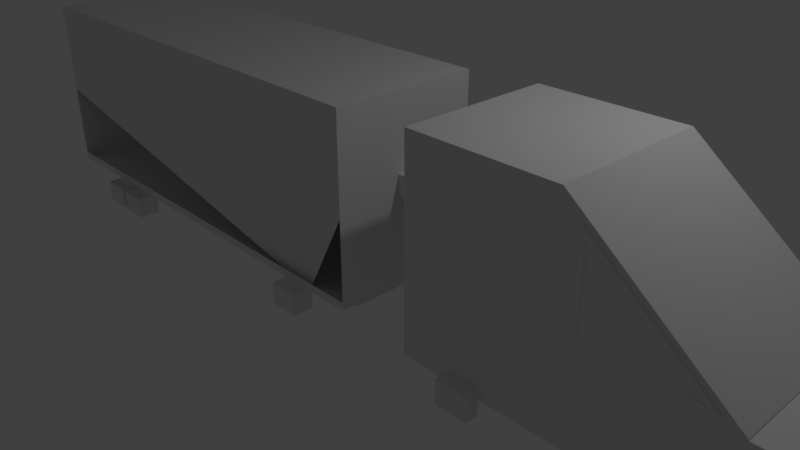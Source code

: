 # Source: truckBroken.blend  (saved by Blender 2.79.0; exported with 4.5.12 LTS)
import bpy
from mathutils import Matrix  # noqa: F401  (used for matrix-valued properties, if any)

bpy.ops.wm.read_factory_settings(use_empty=True)
scene = bpy.context.scene
scene.name = 'Scene'

# ---- collections
col_collection_1 = bpy.data.collections.new('Collection 1'); scene.collection.children.link(col_collection_1)

# ---- materials (node trees are filled in below, after node groups)
mat_material = bpy.data.materials.new('Material')
mat_material.alpha_threshold = 0.0
mat_material.use_transparent_shadow = False
mat_material.roughness = 0.5
mat_material.line_color = (0.0, 0.0, 0.0, 1.0)

# ---- material node trees

# ---- world
world_world = bpy.data.worlds.new('World'); scene.world = world_world
world_world.color = (0.05088, 0.05088, 0.05088)
world_world.use_sun_shadow = False
world_world.sun_shadow_jitter_overblur = 0.0
world_world.cycles.sampling_method = 'MANUAL'

# ---- cameras
cam_camera = bpy.data.cameras.new('Camera')
cam_camera.clip_end = 100.0
cam_camera.lens = 35.0
cam_camera.sensor_width = 32.0
cam_camera.sensor_height = 18.0
cam_camera.ortho_scale = 7.314
cam_camera.dof.focus_distance = 0.0
cam_camera.dof.aperture_fstop = 128.0

# ---- lights
light_lamp = bpy.data.lights.new('Lamp', 'POINT')
light_lamp.transmission_factor = 0.0
light_lamp.cutoff_distance = 30.0
light_lamp.energy = 100.0
light_lamp.shadow_buffer_clip_start = 1.001
light_lamp.shadow_soft_size = 0.1
light_lamp.shadow_maximum_resolution = 0.006
light_lamp.use_absolute_resolution = True

# ---- meshes
me_cube_001 = bpy.data.meshes.new('Cube.001')
me_cube_001.from_pydata([(-1.0, -1.0, -1.0), (-1.0, -1.0, 1.0), (-1.0, 1.0, -1.0), (-1.0, 1.0, 1.0), (1.0, -1.0, -1.0), (1.0, -1.0, 1.0), (1.0, 1.0, -1.0), (1.0, 1.0, 1.0), (-1.0, 1.0, -1.0), (-1.0, -1.0, -1.0), (-1.0, -1.0, 1.0), (-1.0, 1.0, 1.0), (1.0, 1.0, -1.0), (1.0, 1.0, 1.0), (1.0, -1.0, -1.0), (1.0, -1.0, 1.0), (-6.039, 1.0, -1.0), (-6.039, -1.0, -1.0), (-6.039, -1.0, 1.0), (-6.039, 1.0, 1.0), (-51.93, -0.957, 1.043), (-51.93, -1.043, 1.043), (-51.93, -1.043, 0.957), (-51.93, -0.957, 0.957), (-6.039, -1.0, 8.047), (-6.039, 1.0, 8.047), (-51.93, -1.043, -0.957), (-51.93, -1.0, -1.043), (-6.039, 1.0, -8.487), (-6.039, -1.0, -8.487), (-51.93, -0.957, -1.043), (-51.93, -0.957, -0.957), (-6.039, -5.735, -1.0), (-6.039, -5.735, 1.0), (-51.93, 1.043, -0.957), (-51.93, 0.957, -0.957), (-6.039, -5.735, 8.047), (-51.5, -5.735, 8.047), (-51.5, -5.735, -8.487), (-6.039, -5.735, -8.487), (-6.039, 6.292, 1.0), (-6.039, 6.292, -1.0), (-51.93, 0.957, -1.043), (-51.93, 1.043, -1.043), (-51.5, 6.292, 8.047), (-6.039, 6.292, 8.047), (-6.039, 6.292, -8.487), (-51.5, 6.292, -8.487), (-51.5, 0.957, -1.043), (-51.5, 0.957, -0.957), (-51.5, 1.043, -0.957), (-51.5, 1.043, -1.043), (-51.5, -0.957, -1.043), (-51.5, -1.0, -1.043), (-51.5, -1.043, -0.957), (-51.5, -0.957, -0.957), (-51.5, -1.043, 0.957), (-51.5, -1.043, 1.043), (-51.5, -0.957, 1.043), (-51.5, -0.957, 0.957), (-51.5, 0.957, 1.043), (-51.5, 1.0, 1.043), (-51.5, 1.043, 0.957), (-51.5, 0.957, 0.957), (-51.5, -0.957, 8.004), (-51.5, -1.043, 8.047), (-51.5, 0.957, 8.004), (-51.5, 1.0, 8.047), (-51.5, 0.957, -8.444), (-51.5, 1.043, -8.487), (-51.5, -0.957, -8.444), (-51.5, -1.0, -8.487), (-51.5, -5.692, -0.957), (-51.5, -5.735, -1.043), (-51.5, -5.692, 0.957), (-51.5, -5.735, 1.0), (-51.5, 6.249, 0.957), (-51.5, 6.292, 1.043), (-51.5, 6.249, -0.957), (-51.5, 6.292, -1.0), (-51.93, 0.957, 0.957), (-51.93, 0.957, 1.043), (-51.93, 1.0, 1.043), (-51.93, 1.043, 0.957), (-51.93, 6.249, -0.957), (-51.93, 6.292, -1.0), (-51.93, -0.957, 8.004), (-51.93, -1.043, 8.047), (-51.93, 1.0, 8.047), (-51.93, 0.957, 8.004), (-51.93, 0.957, -8.444), (-51.93, 1.043, -8.487), (-51.93, -1.0, -8.487), (-51.93, -0.957, -8.444), (-51.93, -5.692, -0.957), (-51.93, -5.735, -1.043), (-51.93, -5.735, 1.0), (-51.93, -5.692, 0.957), (-51.93, 6.249, 0.957), (-51.93, 6.292, 1.043), (-6.039, -5.735, -9.255), (-6.039, -1.0, -9.255), (-6.039, 1.0, -9.255), (-51.5, -5.735, -9.255), (-6.039, 6.292, -9.255), (-51.5, 6.292, -9.255), (-51.5, 1.043, -9.255), (-51.5, -1.0, -9.255), (-6.039, -5.735, -9.454), (-6.039, -1.0, -9.454), (-6.039, 1.0, -9.454), (-51.5, -5.735, -9.454), (-6.039, 6.292, -9.454), (-51.5, 6.292, -9.454), (-51.5, 1.043, -9.454), (-51.5, -1.0, -9.454), (-6.039, 6.949, 1.0), (-6.039, 6.949, -1.0), (-51.5, 6.949, 8.047), (-6.039, 6.949, 8.047), (-6.039, 6.949, -8.487), (-51.5, 6.949, -8.487), (-51.5, 6.949, 1.043), (-51.5, 6.949, -1.0), (-6.039, 6.949, -9.255), (-51.5, 6.949, -9.255), (-51.5, 6.949, -9.454), (-6.039, 6.949, -9.454), (-6.039, -7.22, -1.0), (-6.039, -7.22, 1.0), (-6.039, -7.22, 8.047), (-51.5, -7.22, 8.047), (-51.5, -7.22, -8.487), (-6.039, -7.22, -8.487), (-51.5, -7.22, -1.043), (-51.5, -7.22, 1.0), (-51.5, -7.22, -9.255), (-6.039, -7.22, -9.255), (-13.9, 6.302, -9.246), (-11.06, 6.302, -9.246), (-11.06, 6.302, -11.34), (-13.9, 6.302, -11.34), (-10.9, -6.598, -9.253), (-13.75, -6.598, -9.265), (-13.75, -6.598, -11.35), (-10.9, -6.598, -11.35), (-11.06, 8.335, -9.246), (-13.9, 8.335, -9.246), (-11.06, 8.335, -11.34), (-13.9, 8.335, -11.34), (-13.75, -8.631, -9.265), (-10.9, -8.631, -9.253), (-13.75, -8.631, -11.35), (-10.9, -8.631, -11.35), (-40.09, 6.302, -9.246), (-37.24, 6.302, -9.246), (-37.24, 6.302, -11.34), (-40.09, 6.302, -11.34), (-37.09, -6.598, -9.253), (-39.93, -6.598, -9.265), (-39.93, -6.598, -11.35), (-37.09, -6.598, -11.35), (-37.24, 8.335, -9.246), (-40.09, 8.335, -9.246), (-37.24, 8.335, -11.34), (-40.09, 8.335, -11.34), (-39.93, -8.631, -9.265), (-37.09, -8.631, -9.253), (-39.93, -8.631, -11.35), (-37.09, -8.631, -11.35), (-43.62, 6.302, -9.246), (-40.78, 6.302, -9.246), (-40.78, 6.302, -11.34), (-43.62, 6.302, -11.34), (-40.62, -6.598, -9.253), (-43.47, -6.598, -9.265), (-43.47, -6.598, -11.35), (-40.62, -6.598, -11.35), (-40.78, 8.335, -9.246), (-43.62, 8.335, -9.246), (-40.78, 8.335, -11.34), (-43.62, 8.335, -11.34), (-43.47, -8.631, -9.265), (-40.62, -8.631, -9.253), (-43.47, -8.631, -11.35), (-40.62, -8.631, -11.35)], [], [(0, 2, 3, 1), (2, 6, 7, 3), (6, 4, 5, 7), (4, 0, 1, 5), (2, 0, 4, 6), (7, 5, 1, 3), (10, 11, 19, 18), (8, 11, 13, 12), (12, 13, 15, 14), (14, 15, 10, 9), (8, 12, 14, 9), (13, 11, 10, 15), (19, 16, 41, 40), (8, 9, 17, 16), (11, 8, 16, 19), (9, 10, 18, 17), (50, 62, 76, 78), (18, 24, 36, 33), (53, 71, 38, 73), (38, 71, 107, 103), (24, 65, 37, 36), (65, 57, 75, 37), (18, 19, 25, 24), (56, 54, 72, 74), (29, 39, 100, 101), (55, 59, 63, 49), (29, 17, 32, 39), (16, 17, 29, 28), (36, 37, 131, 130), (41, 46, 120, 117), (32, 33, 129, 128), (100, 39, 133, 137), (17, 18, 33, 32), (61, 67, 44, 77), (60, 58, 64, 66), (67, 25, 45, 44), (77, 44, 118, 122), (42, 35, 34, 43), (104, 112, 127, 124), (25, 19, 40, 45), (16, 28, 46, 41), (46, 28, 102, 104), (69, 51, 79, 47), (24, 25, 67, 65), (68, 48, 42, 90), (77, 79, 85, 99), (70, 68, 90, 93), (50, 78, 84, 34), (56, 74, 97, 22), (49, 63, 80, 35), (69, 71, 92, 91), (75, 57, 21, 96), (62, 50, 34, 83), (72, 54, 26, 94), (63, 59, 23, 80), (60, 66, 89, 81), (53, 73, 95, 27), (58, 60, 81, 20), (67, 61, 82, 88), (74, 72, 94, 97), (59, 55, 31, 23), (57, 65, 87, 21), (54, 56, 22, 26), (64, 58, 20, 86), (52, 48, 68, 70), (30, 27, 26, 31), (22, 21, 20, 23), (81, 82, 83, 80), (42, 30, 31, 35), (26, 22, 23, 31), (20, 81, 80, 23), (83, 34, 35, 80), (34, 84, 85, 43), (87, 88, 89, 86), (86, 20, 21, 87), (88, 82, 81, 89), (91, 92, 93, 90), (90, 42, 43, 91), (92, 27, 30, 93), (95, 96, 97, 94), (27, 95, 94, 26), (96, 21, 22, 97), (99, 85, 84, 98), (82, 99, 98, 83), (79, 51, 43, 85), (78, 76, 98, 84), (51, 69, 91, 43), (61, 77, 99, 82), (71, 53, 27, 92), (65, 67, 88, 87), (76, 62, 83, 98), (52, 70, 93, 30), (48, 52, 30, 42), (66, 64, 86, 89), (55, 49, 35, 31), (73, 75, 96, 95), (100, 103, 111, 108), (104, 102, 110, 112), (106, 105, 113, 114), (71, 69, 106, 107), (69, 47, 105, 106), (38, 103, 136, 132), (28, 29, 101, 102), (44, 45, 119, 118), (110, 114, 113, 112), (115, 109, 108, 111), (110, 109, 115, 114), (101, 100, 108, 109), (103, 107, 115, 111), (107, 106, 114, 115), (46, 104, 124, 120), (102, 101, 109, 110), (116, 117, 123, 122), (116, 122, 118, 119), (151, 150, 152, 153), (121, 120, 124, 125), (125, 124, 127, 126), (47, 79, 123, 121), (105, 47, 121, 125), (45, 40, 116, 119), (112, 113, 126, 127), (113, 105, 125, 126), (40, 41, 117, 116), (79, 77, 122, 123), (147, 146, 148, 149), (135, 129, 130, 131), (128, 129, 135, 134), (133, 132, 136, 137), (37, 75, 135, 131), (75, 73, 134, 135), (33, 36, 130, 129), (103, 100, 137, 136), (39, 32, 128, 133), (73, 38, 132, 134), (139, 140, 148, 146), (117, 139, 138, 123), (141, 138, 147, 149), (134, 143, 142, 128), (144, 145, 153, 152), (142, 143, 150, 151), (140, 141, 149, 148), (145, 142, 151, 153), (138, 139, 146, 147), (143, 144, 152, 150), (167, 166, 168, 169), (163, 162, 164, 165), (155, 156, 164, 162), (157, 154, 163, 165), (160, 161, 169, 168), (158, 159, 166, 167), (156, 157, 165, 164), (161, 158, 167, 169), (154, 155, 162, 163), (159, 160, 168, 166), (183, 182, 184, 185), (179, 178, 180, 181), (171, 172, 180, 178), (173, 170, 179, 181), (176, 177, 185, 184), (174, 175, 182, 183), (172, 173, 181, 180), (177, 174, 183, 185), (170, 171, 178, 179), (175, 176, 184, 182)])
me_cube_001.use_remesh_preserve_volume = False
me_cube_001.use_remesh_preserve_attributes = False
me_cube_001.use_mirror_vertex_groups = False
me_cube_001.update()
me_cube = bpy.data.meshes.new('Cube')
me_cube.from_pydata([(7.464, 1.0, -0.5535), (7.464, -1.0, -0.5535), (1.907, -1.0, -0.5535), (1.907, 1.0, -0.5535), (7.464, 1.0, 0.5535), (7.464, -1.0, 0.5535), (1.907, -1.0, 0.5535), (1.907, 1.0, 0.5535), (5.611, 1.0, -0.5535), (3.759, 1.0, -0.5535), (5.611, -1.0, -0.5535), (3.759, -1.0, -0.5535), (5.611, 1.0, 0.5535), (3.759, 1.0, 0.5535), (5.611, -1.0, 0.5535), (3.759, -1.0, 0.5535), (3.759, 1.0, 2.031), (1.907, 1.0, 2.031), (3.759, -1.0, 2.031), (1.907, -1.0, 2.031), (5.611, 1.0, 0.566), (3.759, 1.0, 2.032), (5.611, -1.0, 0.566), (3.759, -1.0, 2.032), (3.985, -1.0, 0.6444), (5.385, -1.0, 0.6444), (5.385, -1.0, 0.6539), (3.985, -1.0, 1.762), (5.385, 1.0, 0.6444), (3.985, 1.0, 0.6444), (3.985, 1.0, 1.762), (5.385, 1.0, 0.6539), (5.385, -1.027, 0.6444), (3.985, -1.027, 0.6444), (5.385, -1.027, 0.6539), (3.985, -1.027, 1.762), (3.985, 1.027, 0.6444), (5.385, 1.027, 0.6444), (3.985, 1.027, 1.762), (5.385, 1.027, 0.6539), (4.038, -1.027, 0.6816), (5.253, -1.027, 0.6816), (5.253, -1.027, 0.6898), (4.038, -1.027, 1.652), (5.253, 1.027, 0.6816), (4.038, 1.027, 0.6816), (4.038, 1.027, 1.652), (5.253, 1.027, 0.6898), (4.038, 1.022, 1.167), (4.048, 1.012, 1.152), (4.048, 1.012, 1.173), (4.646, 1.022, 0.6817), (4.655, 1.012, 0.6914), (4.636, 1.012, 0.6914), (4.038, -1.022, 1.167), (4.048, -1.012, 1.173), (4.048, -1.012, 1.152), (4.646, -1.022, 1.171), (4.655, -1.012, 1.151), (4.636, -1.012, 1.166), (5.253, -1.022, 0.6858), (5.244, -1.012, 0.6792), (5.244, -1.012, 0.7), (4.646, -1.022, 0.6817), (4.636, -1.012, 0.6914), (4.655, -1.012, 0.6914), (5.244, -1.01, 0.6913), (5.253, -1.02, 0.6816), (4.048, -1.01, 0.6913), (4.038, -1.02, 0.6816), (5.244, -1.01, 0.6851), (5.253, -1.02, 0.6898), (4.048, -1.01, 1.632), (4.038, -1.02, 1.652), (4.048, 1.01, 0.6913), (4.038, 1.02, 0.6816), (5.244, 1.01, 0.6913), (5.253, 1.02, 0.6816), (4.048, 1.01, 1.632), (4.038, 1.02, 1.652), (5.244, 1.01, 0.6851), (5.253, 1.02, 0.6898), (4.636, -1.01, 0.6913), (4.646, -1.02, 0.6816), (4.655, -1.01, 0.6913), (5.244, -1.01, 0.6791), (5.253, -1.02, 0.6857), (5.244, -1.01, 0.7), (4.655, -1.01, 1.151), (4.646, -1.02, 1.171), (4.636, -1.01, 1.166), (4.048, -1.01, 1.173), (4.038, -1.02, 1.167), (4.048, -1.01, 1.152), (4.655, 1.01, 0.6913), (4.646, 1.02, 0.6816), (4.636, 1.01, 0.6913), (4.048, 1.01, 1.152), (4.038, 1.02, 1.167), (4.048, 1.01, 1.173), (4.636, 1.01, 1.166), (4.646, 1.02, 1.171), (4.655, 1.01, 1.151), (5.244, 1.01, 0.7), (5.253, 1.02, 0.6857), (5.244, 1.01, 0.6791), (4.636, 1.01, 0.9404), (4.655, 1.01, 0.9327), (4.655, 1.01, 0.9119), (4.636, 1.01, 0.9196), (4.655, -1.01, 0.9327), (4.636, -1.01, 0.9404), (4.636, -1.01, 0.9196), (4.655, -1.01, 0.9119), (4.655, 1.012, 1.151), (4.636, 1.012, 1.166), (4.646, 1.022, 1.171), (5.244, 1.012, 0.6792), (5.244, 1.012, 0.7), (5.253, 1.022, 0.6858), (4.636, 1.012, 0.9196), (4.636, 1.012, 0.9405), (4.655, 1.012, 0.9328), (4.655, 1.012, 0.912), (4.655, -1.012, 0.912), (4.655, -1.012, 0.9328), (4.636, -1.012, 0.9405), (4.636, -1.012, 0.9196), (4.048, -1.012, 0.6914), (4.038, -1.022, 0.6817), (5.244, -1.012, 0.6914), (5.253, -1.022, 0.6817), (5.244, -1.012, 0.6852), (5.253, -1.022, 0.6899), (4.048, -1.012, 1.632), (4.038, -1.022, 1.652), (5.244, 1.012, 0.6914), (5.253, 1.022, 0.6817), (4.048, 1.012, 0.6914), (4.038, 1.022, 0.6817), (4.048, 1.012, 1.632), (4.038, 1.022, 1.652), (5.244, 1.012, 0.6852), (5.253, 1.022, 0.6899), (6.754, 1.0, -0.753), (6.754, -1.0, -0.753), (6.754, 1.0, -0.4419), (6.754, -1.0, -0.4419), (6.321, 1.0, -0.753), (6.321, -1.0, -0.753), (6.321, 1.0, -0.4419), (6.321, -1.0, -0.4419), (6.754, 1.176, -0.753), (6.754, 1.176, -0.4419), (6.754, -1.176, -0.753), (6.754, -1.176, -0.4419), (6.321, 1.176, -0.753), (6.321, -1.176, -0.753), (6.321, 1.176, -0.4419), (6.321, -1.176, -0.4419), (2.977, 1.0, -0.753), (2.977, -1.0, -0.753), (2.977, 1.0, -0.4419), (2.977, -1.0, -0.4419), (2.543, 1.0, -0.753), (2.543, -1.0, -0.753), (2.543, 1.0, -0.4419), (2.543, -1.0, -0.4419), (2.977, 1.176, -0.753), (2.977, 1.176, -0.4419), (2.977, -1.176, -0.753), (2.977, -1.176, -0.4419), (2.543, 1.176, -0.753), (2.543, -1.176, -0.753), (2.543, 1.176, -0.4419), (2.543, -1.176, -0.4419)], [], [(9, 11, 2, 3), (7, 6, 19, 17), (0, 4, 5, 1), (11, 15, 6, 2), (2, 6, 7, 3), (13, 9, 3, 7), (4, 0, 8, 12), (12, 8, 9, 13), (1, 5, 14, 10), (10, 14, 15, 11), (4, 12, 14, 5), (13, 15, 23, 21), (0, 1, 10, 8), (8, 10, 11, 9), (16, 17, 19, 18), (13, 7, 17, 16), (15, 13, 16, 18), (6, 15, 18, 19), (20, 21, 23, 22), (14, 12, 20, 22), (24, 25, 32, 33), (14, 25, 24, 15), (22, 26, 25, 14), (23, 27, 26, 22), (15, 24, 27, 23), (31, 28, 37, 39), (13, 29, 28, 12), (21, 30, 29, 13), (20, 31, 30, 21), (12, 28, 31, 20), (29, 30, 38, 36), (27, 24, 33, 35), (25, 26, 34, 32), (30, 31, 39, 38), (28, 29, 36, 37), (26, 27, 35, 34), (103, 107, 102, 80), (32, 41, 40, 33), (34, 42, 41, 32), (35, 43, 42, 34), (33, 40, 43, 35), (40, 41, 67, 83, 69), (36, 45, 44, 37), (38, 46, 45, 36), (39, 47, 46, 38), (37, 44, 47, 39), (91, 111, 90, 72), (46, 47, 81, 101, 79), (76, 94, 108, 105), (110, 87, 70, 88), (106, 99, 78, 100), (68, 82, 112, 93), (44, 45, 75, 95, 77), (42, 43, 73, 89, 71), (64, 63, 65), (47, 44, 77, 104, 81), (45, 46, 79, 98, 75), (96, 74, 97, 109), (43, 40, 69, 92, 73), (41, 42, 71, 86, 67), (93, 112, 127, 56), (70, 87, 62, 132), (104, 77, 137, 119), (94, 76, 136, 52), (111, 91, 55, 126), (83, 67, 131, 63), (76, 105, 117, 136), (73, 92, 54, 135), (112, 82, 64, 127), (66, 84, 65, 130), (101, 81, 143, 116), (84, 113, 124, 65), (81, 104, 119, 143), (80, 102, 114, 142), (91, 72, 134, 55), (90, 111, 126, 59), (98, 79, 141, 48), (71, 89, 57, 133), (110, 88, 58, 125), (103, 80, 142, 118), (78, 99, 50, 140), (109, 97, 49, 120), (79, 101, 116, 141), (95, 75, 139, 51), (88, 70, 132, 58), (99, 106, 121, 50), (74, 96, 53, 138), (67, 86, 60, 131), (105, 108, 123, 117), (100, 78, 140, 115), (92, 69, 129, 54), (107, 103, 118, 122), (75, 98, 48, 139), (68, 93, 56, 128), (84, 66, 85, 113), (61, 60, 62), (58, 57, 59), (55, 54, 56), (52, 51, 53), (49, 48, 50), (115, 116, 114), (118, 119, 117), (121, 122, 123, 120), (125, 126, 127, 124), (64, 128, 129, 63), (61, 130, 131, 60), (58, 132, 133, 57), (55, 134, 135, 54), (52, 136, 137, 51), (49, 138, 139, 48), (115, 140, 141, 116), (118, 142, 143, 119), (130, 65, 63, 131), (132, 62, 60, 133), (134, 59, 57, 135), (128, 56, 54, 129), (138, 53, 51, 139), (140, 50, 48, 141), (142, 114, 116, 143), (136, 117, 119, 137), (121, 115, 114, 122), (53, 120, 123, 52), (122, 118, 117, 123), (50, 121, 120, 49), (125, 58, 59, 126), (65, 124, 127, 64), (126, 55, 56, 127), (62, 125, 124, 61), (106, 100, 115, 121), (82, 68, 128, 64), (86, 71, 133, 60), (87, 110, 125, 62), (77, 95, 51, 137), (102, 107, 122, 114), (72, 90, 59, 134), (113, 85, 61, 124), (97, 74, 138, 49), (96, 109, 120, 53), (69, 83, 63, 129), (89, 73, 135, 57), (108, 94, 52, 123), (85, 66, 130, 61), (146, 150, 148, 144), (145, 149, 151, 147), (153, 152, 156, 158), (154, 155, 159, 157), (144, 148, 156, 152), (146, 144, 152, 153), (151, 149, 157, 159), (147, 151, 159, 155), (149, 145, 154, 157), (145, 147, 155, 154), (148, 150, 158, 156), (150, 146, 153, 158), (162, 166, 164, 160), (161, 165, 167, 163), (169, 168, 172, 174), (170, 171, 175, 173), (160, 164, 172, 168), (162, 160, 168, 169), (167, 165, 173, 175), (163, 167, 175, 171), (165, 161, 170, 173), (161, 163, 171, 170), (164, 166, 174, 172), (166, 162, 169, 174)])
me_cube.materials.append(mat_material)
me_cube.use_remesh_preserve_volume = False
me_cube.use_remesh_preserve_attributes = False
me_cube.use_mirror_vertex_groups = False
me_cube.update()

# ---- objects
ob_cube_001 = bpy.data.objects.new('Cube.001', me_cube_001)
ob_cube = bpy.data.objects.new('Cube', me_cube)
ob_lamp = bpy.data.objects.new('Lamp', light_lamp)
ob_camera = bpy.data.objects.new('Camera', cam_camera)

# ---- transforms, parenting, visibility, modifiers, constraints
ob_cube_001.location = (1.695, -0.1317, 1.315)
ob_cube_001.scale = (0.1408, 0.1408, 0.1408)
ob_cube_001.lineart.crease_threshold = 0.0
ob_cube.location = (-0.06456, -0.1355, 0.4683)
ob_cube.lock_rotations_4d = False
ob_cube.empty_display_type = 'ARROWS'
ob_cube.lineart.crease_threshold = 0.0
ob_lamp.location = (4.076, 1.005, 5.904)
ob_lamp.rotation_euler = (0.6503, 0.05522, 1.866)
ob_lamp.lock_rotations_4d = False
ob_lamp.empty_display_type = 'ARROWS'
ob_lamp.color = (0.0, 0.0, 0.0, 0.0)
ob_lamp.lineart.crease_threshold = 0.0
ob_camera.location = (7.481, -6.508, 5.344)
ob_camera.rotation_euler = (1.109, 0.0, 0.8149)
ob_camera.lock_rotations_4d = False
ob_camera.empty_display_type = 'ARROWS'
ob_camera.color = (0.0, 0.0, 0.0, 0.0)
ob_camera.display_type = 'WIRE'
ob_camera.lineart.crease_threshold = 0.0

# ---- collection membership
col_collection_1.objects.link(ob_cube_001)
col_collection_1.objects.link(ob_cube)
col_collection_1.objects.link(ob_lamp)
col_collection_1.objects.link(ob_camera)

# ---- scene / render settings (as saved in the file)
scene.camera = ob_camera
scene.frame_start = 1; scene.frame_end = 250; scene.frame_set(1)
scene.render.engine = 'BLENDER_EEVEE_NEXT'
scene.render.resolution_percentage = 50
scene.render.dither_intensity = 0.0
scene.cycles.use_denoising = False
scene.cycles.samples = 128
scene.cycles.sampling_pattern = 'TABULATED_SOBOL'
scene.cycles.use_adaptive_sampling = False
scene.cycles.use_light_tree = False
scene.cycles.blur_glossy = 0.0
scene.cycles.sample_clamp_indirect = 0.0
scene.view_settings.view_transform = 'Standard'
bpy.context.view_layer.update()
